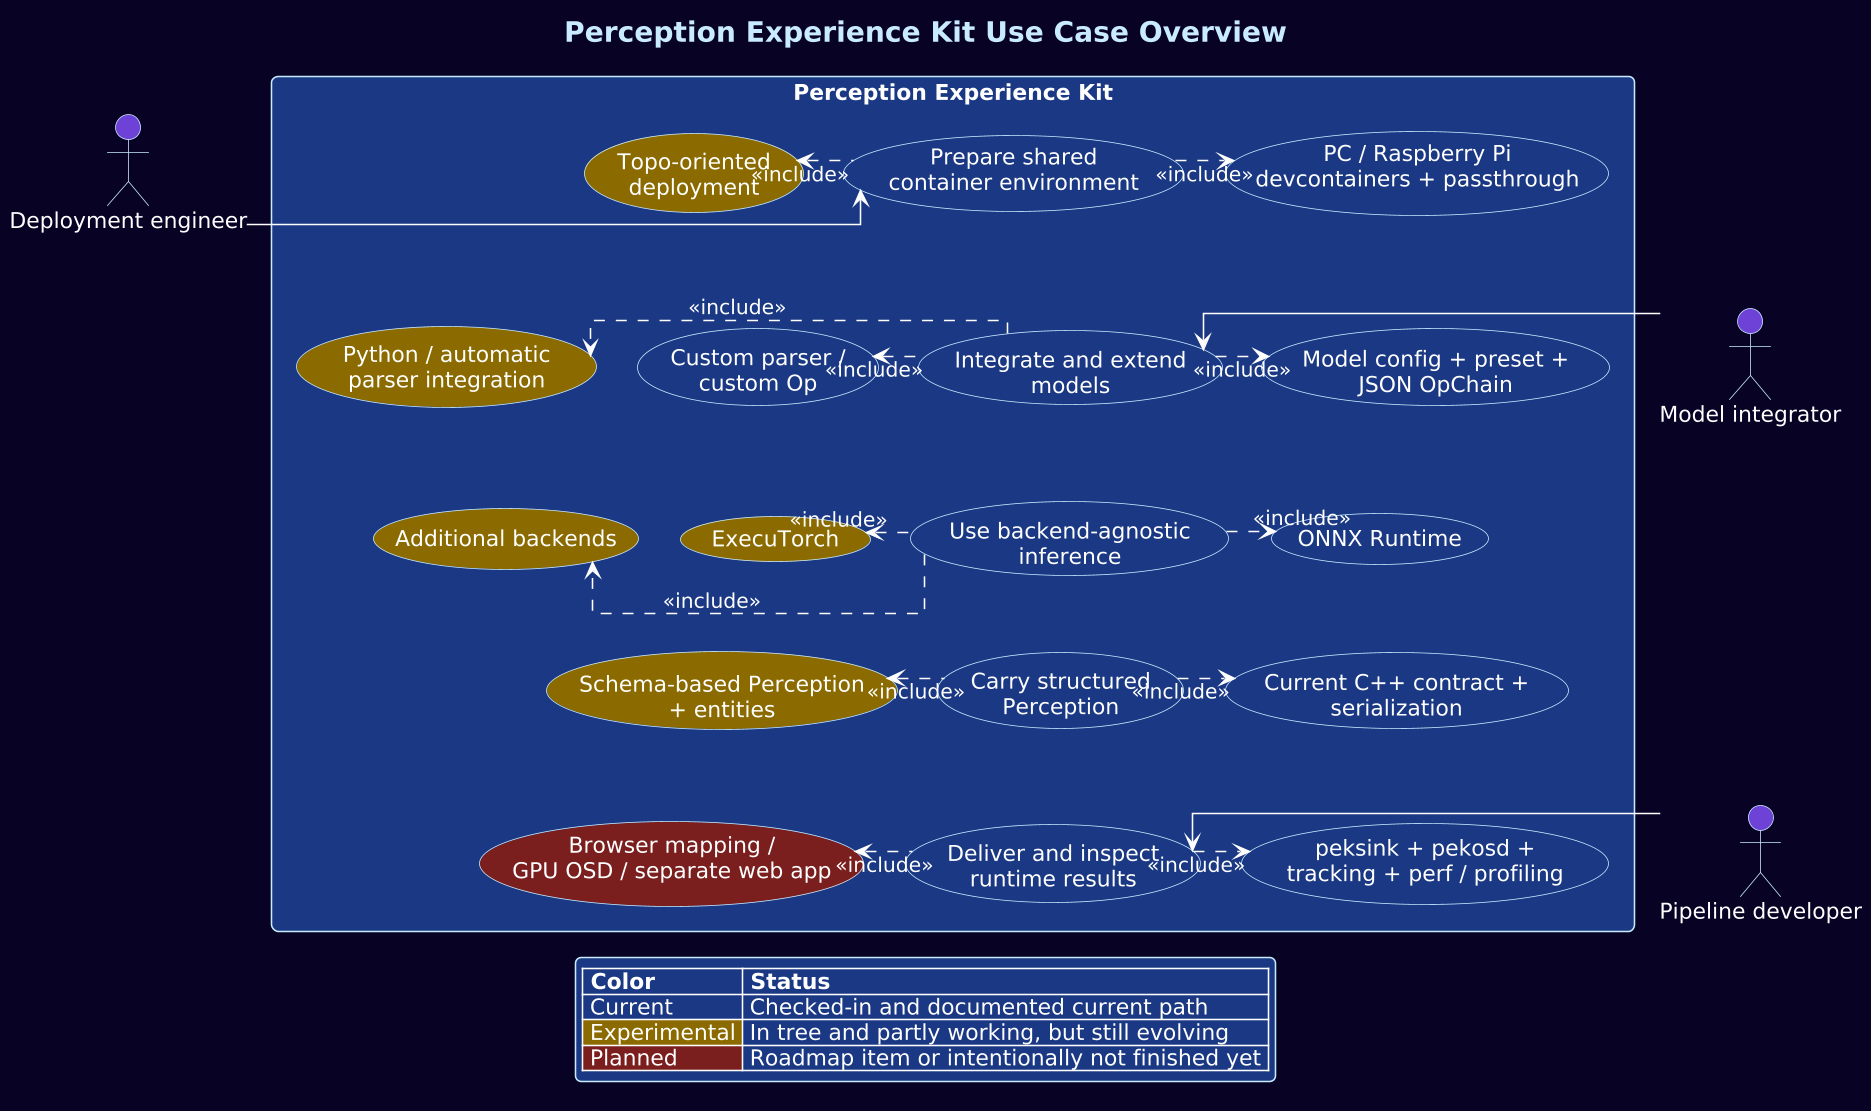

The diagram above was rendered by PlantUML. Its source (embedded in the PNG):
@startuml
!include pek-style.puml

title Perception Experience Kit Use Case Overview

top to bottom direction
skinparam packageStyle rectangle
skinparam ranksep 48
skinparam nodesep 26
skinparam linetype ortho

actor "Deployment engineer" as Deploy
actor "Model integrator" as Modeler
actor "Pipeline developer" as Dev

rectangle "Perception Experience Kit" {
  usecase "Prepare shared\ncontainer environment" as UC_env
  usecase "Integrate and extend\nmodels" as UC_model
  usecase "Use backend-agnostic\ninference" as UC_backend
  usecase "Carry structured\nPerception" as UC_perception
  usecase "Deliver and inspect\nruntime results" as UC_runtime

  usecase "Topo-oriented\ndeployment" as UC_topo #8A6A00
  usecase "Custom parser /\ncustom Op" as UC_customext
  usecase "ExecuTorch" as UC_exec #8A6A00
  usecase "Schema-based Perception\n+ entities" as UC_schema #8A6A00
  usecase "Browser mapping /\nGPU OSD / separate web app" as UC_runtimefuture #7A1F1F

  usecase "PC / Raspberry Pi\ndevcontainers + passthrough" as UC_envcurrent
  usecase "Model config + preset +\nJSON OpChain" as UC_modelcurrent
  usecase "ONNX Runtime" as UC_mainbackends
  usecase "Current C++ contract +\nserialization" as UC_cpp
  usecase "peksink + pekosd +\ntracking + perf / profiling" as UC_runtimecurrent

  usecase "Python / automatic\nparser integration" as UC_pyext #8A6A00
  usecase "Additional backends" as UC_morebackends #8A6A00
}

Deploy -right-> UC_env
Modeler -left-> UC_model
Dev -right-> UC_runtime

UC_env .left.> UC_topo : <<include>>
UC_env .right.> UC_envcurrent : <<include>>

UC_model .left.> UC_customext : <<include>>
UC_model .right.> UC_modelcurrent : <<include>>
UC_model .right.> UC_pyext : <<include>>

UC_backend .left.> UC_exec : <<include>>
UC_backend .right.> UC_mainbackends : <<include>>
UC_backend .right.> UC_morebackends : <<include>>

UC_perception .left.> UC_schema : <<include>>
UC_perception .right.> UC_cpp : <<include>>

UC_runtime .left.> UC_runtimefuture : <<include>>
UC_runtime .right.> UC_runtimecurrent : <<include>>


UC_env -[hidden]down-> UC_model
UC_model -[hidden]down-> UC_backend
UC_backend -[hidden]down-> UC_perception
UC_perception -[hidden]down-> UC_runtime

UC_topo -[hidden]right-> UC_env
UC_customext -[hidden]right-> UC_model
UC_exec -[hidden]right-> UC_backend
UC_schema -[hidden]right-> UC_perception
UC_runtimefuture -[hidden]right-> UC_runtime

UC_env -[hidden]right-> UC_envcurrent
UC_model -[hidden]right-> UC_modelcurrent
UC_customext -[hidden]left-> UC_pyext
UC_backend -[hidden]right-> UC_mainbackends
UC_mainbackends -[hidden]right-> UC_morebackends
UC_perception -[hidden]right-> UC_cpp
UC_runtime -[hidden]right-> UC_runtimecurrent

UC_envcurrent -[hidden]down-> UC_modelcurrent
UC_modelcurrent -[hidden]down-> UC_mainbackends
UC_mainbackends -[hidden]down-> UC_cpp
UC_cpp -[hidden]down-> UC_runtimecurrent
UC_pyext -[hidden]down-> UC_morebackends

legend bottom
|= Color |= Status |
|<#1B3982> Current | Checked-in and documented current path |
|<#8A6A00> Experimental | In tree and partly working, but still evolving |
|<#7A1F1F> Planned | Roadmap item or intentionally not finished yet |
endlegend

@enduml